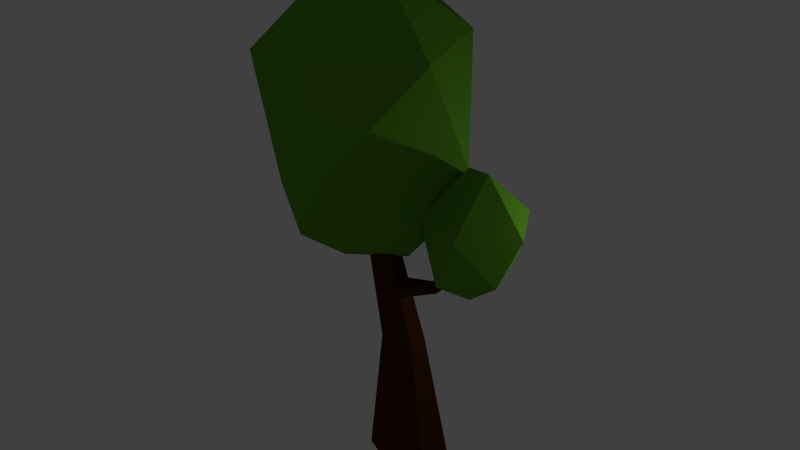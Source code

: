 # Source: Tree_1_A.blend  (saved by Blender 2.77.0; exported with 4.5.12 LTS)
import bpy
from mathutils import Matrix  # noqa: F401  (used for matrix-valued properties, if any)

bpy.ops.wm.read_factory_settings(use_empty=True)
scene = bpy.context.scene
scene.name = 'Scene'

# ---- collections
col_collection_1 = bpy.data.collections.new('Collection 1'); scene.collection.children.link(col_collection_1)

# ---- materials (node trees are filled in below, after node groups)
mat_tronc = bpy.data.materials.new('Tronc')
mat_tronc.alpha_threshold = 0.0
mat_tronc.use_transparent_shadow = False
mat_tronc.diffuse_color = (0.07036, 0.02122, 0.004777, 1.0)
mat_tronc.roughness = 0.5
mat_feuilles = bpy.data.materials.new('Feuilles')
mat_feuilles.alpha_threshold = 0.0
mat_feuilles.use_transparent_shadow = False
mat_feuilles.diffuse_color = (0.1144, 0.3419, 0.02122, 1.0)
mat_feuilles.roughness = 0.5

# ---- material node trees

# ---- world
world_world = bpy.data.worlds.new('World'); scene.world = world_world
world_world.color = (0.05088, 0.05088, 0.05088)
world_world.use_sun_shadow = False
world_world.sun_shadow_jitter_overblur = 0.0
world_world.cycles.sampling_method = 'NONE'
world_world.cycles.sample_map_resolution = 256

# ---- lights
light_lamp = bpy.data.lights.new('Lamp', 'POINT')
light_lamp.transmission_factor = 0.0
light_lamp.cutoff_distance = 30.0
light_lamp.energy = 100.0
light_lamp.shadow_buffer_clip_start = 1.001
light_lamp.shadow_soft_size = 0.1
light_lamp.shadow_maximum_resolution = 0.006
light_lamp.use_absolute_resolution = True
light_lamp.cycles.use_multiple_importance_sampling = False

# ---- meshes
me_cylinder = bpy.data.meshes.new('Cylinder')
me_cylinder.from_pydata([(3.921, 0.8539, 1.334), (5.568, -3.926, 1.876), (3.63, 1.054, 1.897), (6.181, 1.441, 1.876), (7.643, -1.488, 1.876), (4.64, -1.379, 2.339), (4.95, -1.488, 1.17), (4.498, -3.581, 1.414), (6.616, -1.899, 1.414), (2.391, -1.133, 1.347), (5.82, 0.8422, 1.414), (2.869, -2.562, 1.895), (1.909, -1.133, 1.628), (5.927, -1.808, 2.375), (-2.739, 3.629, 1.508), (-1.45, -5.983, 3.143), (-4.62, 4.063, 2.982), (1.343, 3.629, 3.143), (3.113, -2.296, 3.143), (-2.431, 0.09326, 3.949), (-1.947, -2.296, 1.219), (-1.489, -5.983, 1.683), (3.101, -2.337, 1.683), (0.7897, -0.6765, 1.255), (-6.053, -2.296, 1.683), (-5.272, 0.7877, 1.478), (1.375, 3.604, 1.683), (4.161, -0.6765, 2.251), (0.2701, -6.58, 2.251), (-6.269, -3.774, 2.978), (-7.1, -0.6765, 2.146), (0.2701, 5.227, 2.251), (0.3581, -2.141, 3.847), (-0.04028, 1.81, -0.8914), (2.133, 1.078, -0.8913), (2.133, -1.078, -0.8913), (-0.04028, -1.81, -0.8914), (-1.405, -1.078, -0.8914), (-1.405, 1.078, -0.8914), (1.69, -0.4882, 0.4655), (1.69, -1.624, 0.4655), (0.5747, -2.009, 0.4656), (-0.1438, -1.624, 0.4656), (-0.1438, -0.4882, 0.4656), (0.5747, -0.1029, 0.4656), (-0.8176, -0.4158, 1.503), (-0.06821, -0.6746, 1.503), (-0.06821, -1.437, 1.503), (-0.8176, -1.696, 1.503), (-1.3, -1.437, 1.503), (-1.3, -0.6746, 1.503), (0.5794, -0.5622, 0.9796), (0.8501, -0.7501, 0.8905), (0.8501, -1.304, 0.8905), (0.5794, -1.492, 0.9796), (0.4096, -1.304, 1.036), (0.4096, -0.7501, 1.036), (3.106, -1.186, 1.106), (3.106, -1.524, 1.106), (2.858, -1.639, 1.147), (2.698, -1.524, 1.173), (2.698, -1.186, 1.173), (2.858, -1.071, 1.147), (3.856, -1.164, 1.407), (4.067, -1.241, 1.394), (4.067, -1.469, 1.394), (3.856, -1.546, 1.407), (3.72, -1.469, 1.416), (3.72, -1.241, 1.416)], [], [(6, 9, 0), (0, 9, 2), (8, 4, 1), (7, 1, 11), (0, 2, 3), (10, 3, 4), (1, 4, 13), (11, 1, 5), (2, 11, 5), (3, 2, 5), (4, 3, 13), (13, 3, 5), (5, 1, 13), (12, 11, 2), (10, 0, 3), (2, 9, 12), (12, 9, 11), (9, 7, 11), (7, 8, 1), (8, 10, 4), (6, 0, 10), (6, 7, 9), (8, 6, 10), (6, 8, 7), (20, 25, 14), (20, 14, 23), (14, 25, 16), (22, 27, 28), (21, 28, 29), (14, 16, 31), (26, 31, 27), (15, 18, 32), (29, 15, 19), (16, 29, 19), (17, 16, 19), (18, 17, 32), (32, 17, 19), (19, 15, 32), (27, 17, 18), (27, 31, 17), (31, 16, 17), (30, 29, 16), (29, 28, 15), (28, 18, 15), (28, 27, 18), (26, 14, 31), (16, 25, 30), (25, 24, 30), (30, 24, 29), (24, 21, 29), (21, 22, 28), (22, 26, 27), (23, 14, 26), (25, 20, 24), (20, 21, 24), (22, 23, 26), (20, 23, 21), (23, 22, 21), (33, 34, 35, 36, 37, 38), (33, 44, 39, 34), (34, 39, 40, 35), (35, 40, 41, 36), (36, 41, 42, 37), (38, 43, 44, 33), (37, 42, 43, 38), (43, 42, 49, 50), (45, 50, 49, 48, 47, 46), (42, 41, 48, 49), (40, 39, 46, 47), (44, 43, 50, 45), (41, 40, 47, 48), (39, 44, 45, 46), (51, 52, 53, 54, 55, 56), (51, 62, 57, 52), (52, 57, 58, 53), (53, 58, 59, 54), (54, 59, 60, 55), (56, 61, 62, 51), (55, 60, 61, 56), (61, 60, 67, 68), (63, 68, 67, 66, 65, 64), (60, 59, 66, 67), (58, 57, 64, 65), (62, 61, 68, 63), (59, 58, 65, 66), (57, 62, 63, 64)])
me_cylinder.polygons.foreach_set('material_index', [1, 1, 1, 1, 1, 1, 1, 1, 1, 1, 1, 1, 1, 1, 1, 1, 1, 1, 1, 1, 1, 1, 1, 1, 1, 1, 1, 1, 1, 1, 1, 1, 1, 1, 1, 1, 1, 1, 1, 1, 1, 1, 1, 1, 1, 1, 1, 1, 1, 1, 1, 1, 1, 1, 1, 1, 1, 1, 0, 0, 0, 0, 0, 0, 0, 0, 0, 0, 0, 0, 0, 0, 0, 0, 0, 0, 0, 0, 0, 0, 0, 0, 0, 0, 0, 0])
me_cylinder.materials.append(mat_tronc)
me_cylinder.materials.append(mat_feuilles)
me_cylinder.use_remesh_preserve_volume = False
me_cylinder.use_remesh_preserve_attributes = False
me_cylinder.use_mirror_vertex_groups = False
me_cylinder.update()

# ---- objects
ob_tree01 = bpy.data.objects.new('Tree01', me_cylinder)
ob_lamp = bpy.data.objects.new('Lamp', light_lamp)

# ---- transforms, parenting, visibility, modifiers, constraints
ob_tree01.location = (-1.49e-08, -8.382e-09, 1.669)
ob_tree01.scale = (0.4018, 0.3644, 2.2)
ob_tree01.lineart.crease_threshold = 0.0
ob_lamp.location = (5.076, 1.005, 5.904)
ob_lamp.rotation_euler = (0.6503, 0.05522, 1.866)
ob_lamp.lock_rotations_4d = False
ob_lamp.empty_display_type = 'ARROWS'
ob_lamp.color = (0.0, 0.0, 0.0, 0.0)
ob_lamp.lineart.crease_threshold = 0.0

# ---- collection membership
col_collection_1.objects.link(ob_tree01)
col_collection_1.objects.link(ob_lamp)

# ---- scene / render settings (as saved in the file)
scene.frame_start = 1; scene.frame_end = 250; scene.frame_set(1)
scene.render.engine = 'BLENDER_EEVEE_NEXT'
scene.render.resolution_percentage = 50
scene.render.dither_intensity = 0.0
scene.cycles.use_denoising = False
scene.cycles.samples = 10
scene.cycles.sampling_pattern = 'TABULATED_SOBOL'
scene.cycles.light_sampling_threshold = 0.0
scene.cycles.use_adaptive_sampling = False
scene.cycles.use_light_tree = False
scene.cycles.blur_glossy = 0.0
scene.cycles.pixel_filter_type = 'GAUSSIAN'
scene.cycles.sample_clamp_indirect = 0.0
scene.view_settings.view_transform = 'Standard'
bpy.context.view_layer.update()

# ---- added for rendering (the .blend has no active camera): camera
cam_auto = bpy.data.cameras.new('AutoCamera')
cam_auto.lens = 50.0
cam_auto.sensor_width = 36.0
cam_auto.clip_end = 1000.0
ob_auto_camera = bpy.data.objects.new('AutoCamera', cam_auto)
scene.collection.objects.link(ob_auto_camera)
ob_auto_camera.location = (12.0661, -14.5951, 14.5982)
ob_auto_camera.rotation_euler = (1.09748, -7.21219e-08, 0.694738)
scene.camera = ob_auto_camera
bpy.context.view_layer.update()
